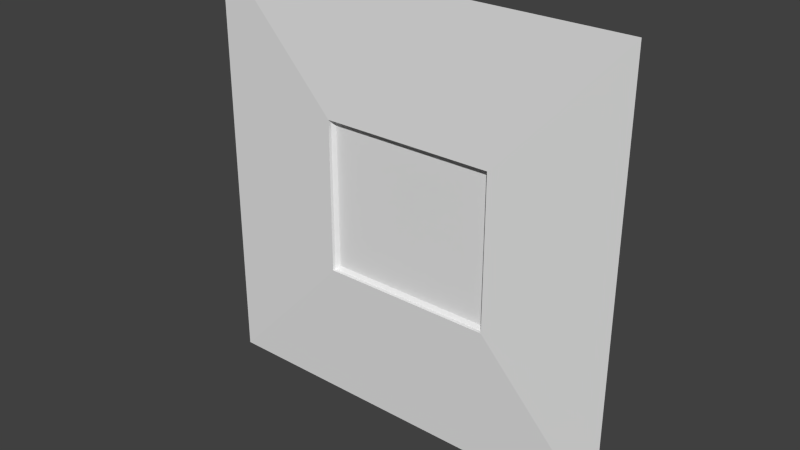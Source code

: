# Source: reac4_2.blend  (saved by Blender 2.76.0; exported with 4.5.12 LTS)
import bpy
from mathutils import Matrix  # noqa: F401  (used for matrix-valued properties, if any)

bpy.ops.wm.read_factory_settings(use_empty=True)
scene = bpy.context.scene
scene.name = 'Scene'

# ---- collections
col_collection_1 = bpy.data.collections.new('Collection 1'); scene.collection.children.link(col_collection_1)

# ---- materials (node trees are filled in below, after node groups)
mat_reac4_2 = bpy.data.materials.new('reac4_2')
mat_reac4_2.alpha_threshold = 0.0
mat_reac4_2.use_transparent_shadow = False
mat_reac4_2.roughness = 0.5

# ---- material node trees

# ---- world
world_world = bpy.data.worlds.new('World'); scene.world = world_world
world_world.color = (0.05088, 0.05088, 0.05088)
world_world.use_sun_shadow = False
world_world.sun_shadow_jitter_overblur = 0.0
world_world.cycles.sampling_method = 'MANUAL'
world_world.cycles.sample_map_resolution = 256

# ---- meshes
me_reac4_2 = bpy.data.meshes.new('reac4_2')
me_reac4_2.from_pydata([(1.28, -1.28, -1.28), (-1.28, -1.28, -1.28), (1.28, -1.28, 1.28), (-1.28, -1.28, 1.28), (-0.48, -1.28, -1.28), (-0.48, -1.28, 1.28), (0.56, -1.28, 1.28), (0.56, -1.28, -1.28), (1.28, -1.28, 0.4799), (-1.28, -1.28, 0.4799), (-0.48, -1.32, 0.4799), (0.56, -1.32, 0.4799), (1.28, -1.28, -0.4398), (-1.28, -1.28, -0.4398), (-0.48, -1.32, -0.4398), (0.56, -1.32, -0.4398), (-0.46, -1.28, -0.4198), (-0.48, -1.3, -0.4398), (-0.48, -1.3, 0.4799), (-0.46, -1.28, 0.4599), (0.56, -1.3, -0.4398), (0.54, -1.28, -0.4198), (0.54, -1.28, 0.4599), (0.56, -1.3, 0.4799)], [], [(10, 9, 3), (10, 5, 6), (11, 6, 2), (12, 15, 11), (15, 20, 23), (13, 9, 10), (1, 13, 14), (4, 14, 15), (0, 7, 15), (4, 1, 14), (5, 10, 3), (8, 11, 2), (12, 0, 15), (14, 17, 20), (10, 18, 17), (11, 23, 18), (18, 19, 16), (22, 23, 20), (23, 22, 19), (21, 20, 17), (16, 19, 22), (11, 10, 6), (8, 12, 11), (11, 15, 23), (14, 13, 10), (7, 4, 15), (15, 14, 20), (14, 10, 17), (10, 11, 18), (17, 18, 16), (21, 22, 20), (18, 23, 19), (16, 21, 17), (21, 16, 22)])
_uv = me_reac4_2.uv_layers.new(name='UVMap')
_uv.uv.foreach_set('vector', [0.6875, 0.6875, 1.0, 0.6875, 1.0, 1.0, 0.6875, 0.6875, 0.6875, 1.0, 0.2813, 1.0, 0.2813, 0.6875, 0.2813, 1.0, 0.0, 1.0, 0.0, 0.3282, 0.2813, 0.3282, 0.2813, 0.6875, 0.2813, 0.3282, 0.2813, 0.3282, 0.2813, 0.6875, 1.0, 0.3282, 1.0, 0.6875, 0.6875, 0.6875, 1.0, 0.0, 1.0, 0.3282, 0.6875, 0.3282, 0.6875, 0.0, 0.6875, 0.3282, 0.2813, 0.3282, 0.0, 0.0, 0.2813, 0.0, 0.2813, 0.3282, 0.6875, 0.0, 1.0, 0.0, 0.6875, 0.3282, 0.6875, 1.0, 0.6875, 0.6875, 1.0, 1.0, 0.0, 0.6875, 0.2813, 0.6875, 0.0, 1.0, 0.0, 0.3282, 0.0, 0.0, 0.2813, 0.3282, 0.6875, 0.3282, 0.6875, 0.3282, 0.2813, 0.3282, 0.685, 0.6875, 0.685, 0.6875, 0.685, 0.3282, 0.2813, 0.6875, 0.2813, 0.6875, 0.6875, 0.6875, 0.6875, 0.6875, 0.6797, 0.6796, 0.6797, 0.336, 0.2891, 0.6796, 0.2813, 0.6875, 0.2813, 0.3282, 0.2813, 0.6875, 0.2891, 0.6796, 0.6797, 0.6796, 0.2891, 0.336, 0.2813, 0.3282, 0.6875, 0.3282, 0.6797, 0.336, 0.6797, 0.6796, 0.2891, 0.6796, 0.2813, 0.6875, 0.6875, 0.6875, 0.2813, 1.0, 0.0, 0.6875, 0.0, 0.3282, 0.2813, 0.6875, 0.2813, 0.6875, 0.2813, 0.3282, 0.2813, 0.6875, 0.6875, 0.3282, 1.0, 0.3282, 0.6875, 0.6875, 0.2813, 0.0, 0.6875, 0.0, 0.2813, 0.3282, 0.2813, 0.3282, 0.6875, 0.3282, 0.2813, 0.3282, 0.685, 0.3282, 0.685, 0.6875, 0.685, 0.3282, 0.6875, 0.6875, 0.2813, 0.6875, 0.6875, 0.6875, 0.6875, 0.3282, 0.6875, 0.6875, 0.6797, 0.336, 0.2891, 0.336, 0.2891, 0.6796, 0.2813, 0.3282, 0.6875, 0.6875, 0.2813, 0.6875, 0.6797, 0.6796, 0.6797, 0.336, 0.2891, 0.336, 0.6875, 0.3282, 0.2891, 0.336, 0.6797, 0.336, 0.2891, 0.6796])
me_reac4_2.materials.append(mat_reac4_2)
me_reac4_2.use_remesh_preserve_volume = False
me_reac4_2.use_remesh_preserve_attributes = False
me_reac4_2.use_mirror_vertex_groups = False
me_reac4_2.update()

# ---- objects
ob_reac4_2_mesh = bpy.data.objects.new('reac4_2_mesh', me_reac4_2)

# ---- transforms, parenting, visibility, modifiers, constraints
ob_reac4_2_mesh.location = (0.0, 0.0, 0.0)
ob_reac4_2_mesh.lineart.crease_threshold = 0.0

# ---- collection membership
col_collection_1.objects.link(ob_reac4_2_mesh)

# ---- scene / render settings (as saved in the file)
scene.frame_start = 1; scene.frame_end = 2; scene.frame_set(1)
scene.render.engine = 'BLENDER_EEVEE_NEXT'
scene.render.resolution_percentage = 50
scene.render.dither_intensity = 0.0
scene.cycles.use_denoising = False
scene.cycles.samples = 10
scene.cycles.sampling_pattern = 'TABULATED_SOBOL'
scene.cycles.light_sampling_threshold = 0.0
scene.cycles.use_adaptive_sampling = False
scene.cycles.use_light_tree = False
scene.cycles.blur_glossy = 0.0
scene.cycles.pixel_filter_type = 'GAUSSIAN'
scene.cycles.sample_clamp_indirect = 0.0
scene.view_settings.view_transform = 'Standard'
bpy.context.view_layer.update()

# ---- added for rendering (the .blend has no active camera and no usable light): camera, sun
cam_auto = bpy.data.cameras.new('AutoCamera')
cam_auto.lens = 50.0
cam_auto.sensor_width = 36.0
cam_auto.clip_end = 1000.0
ob_auto_camera = bpy.data.objects.new('AutoCamera', cam_auto)
scene.collection.objects.link(ob_auto_camera)
ob_auto_camera.location = (3.34987, -5.31985, 2.6799)
ob_auto_camera.rotation_euler = (1.09748, -7.21219e-08, 0.694738)
scene.camera = ob_auto_camera
light_auto_sun = bpy.data.lights.new('AutoSun', 'SUN')
light_auto_sun.energy = 3.0
light_auto_sun.angle = 0.0523599
ob_auto_sun = bpy.data.objects.new('AutoSun', light_auto_sun)
scene.collection.objects.link(ob_auto_sun)
ob_auto_sun.rotation_euler = (0.872665, 0.174533, 0.523599)
bpy.context.view_layer.update()
